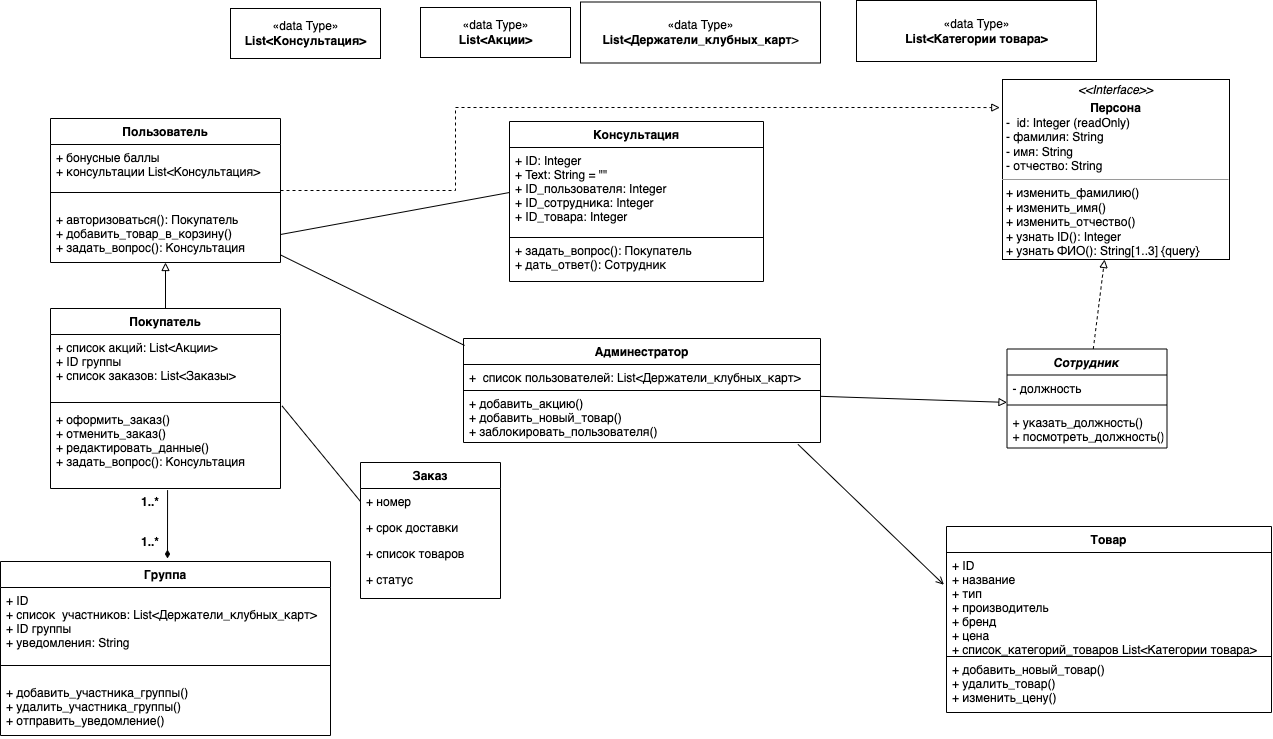

The diagram above was exported from draw.io. Its source (the exported page's mxGraphModel, read from the mxfile embedded in the PNG):
<mxGraphModel dx="3035" dy="1175" grid="0" gridSize="10" guides="1" tooltips="1" connect="1" arrows="1" fold="1" page="0" pageScale="1" pageWidth="827" pageHeight="1169" background="#ffffff" math="0" shadow="0">
  <root>
    <mxCell id="0" />
    <mxCell id="1" parent="0" />
    <mxCell id="dKtH8UE7Do6Lb6X6PcX7-9" value="" style="edgeStyle=orthogonalEdgeStyle;rounded=0;orthogonalLoop=1;jettySize=auto;html=1;endArrow=none;endFill=0;startArrow=block;startFill=0;" parent="1" source="dKtH8UE7Do6Lb6X6PcX7-1" target="dKtH8UE7Do6Lb6X6PcX7-5" edge="1">
      <mxGeometry relative="1" as="geometry" />
    </mxCell>
    <mxCell id="HDNXi8acRzWsFEL4KjE4-13" style="edgeStyle=orthogonalEdgeStyle;rounded=0;orthogonalLoop=1;jettySize=auto;html=1;entryX=-0.012;entryY=0.156;entryDx=0;entryDy=0;entryPerimeter=0;dashed=1;fontFamily=Helvetica;fontSize=12;endArrow=block;endFill=0;" edge="1" parent="1" source="dKtH8UE7Do6Lb6X6PcX7-1" target="HDNXi8acRzWsFEL4KjE4-11">
      <mxGeometry relative="1" as="geometry">
        <Array as="points">
          <mxPoint x="-595" y="192" />
          <mxPoint x="-595" y="109" />
          <mxPoint x="-80" y="109" />
        </Array>
      </mxGeometry>
    </mxCell>
    <mxCell id="dKtH8UE7Do6Lb6X6PcX7-1" value="Пользователь" style="swimlane;fontStyle=1;align=center;verticalAlign=top;childLayout=stackLayout;horizontal=1;startSize=26;horizontalStack=0;resizeParent=1;resizeParentMax=0;resizeLast=0;collapsible=1;marginBottom=0;" parent="1" vertex="1">
      <mxGeometry x="-1000" y="120" width="230" height="144" as="geometry" />
    </mxCell>
    <mxCell id="dKtH8UE7Do6Lb6X6PcX7-2" value="+ бонусные баллы&#10;+ консультации List&lt;Консультация&gt;" style="text;strokeColor=none;fillColor=none;align=left;verticalAlign=top;spacingLeft=4;spacingRight=4;overflow=hidden;rotatable=0;points=[[0,0.5],[1,0.5]];portConstraint=eastwest;" parent="dKtH8UE7Do6Lb6X6PcX7-1" vertex="1">
      <mxGeometry y="26" width="230" height="34" as="geometry" />
    </mxCell>
    <mxCell id="dKtH8UE7Do6Lb6X6PcX7-3" value="" style="line;strokeWidth=1;fillColor=none;align=left;verticalAlign=middle;spacingTop=-1;spacingLeft=3;spacingRight=3;rotatable=0;labelPosition=right;points=[];portConstraint=eastwest;" parent="dKtH8UE7Do6Lb6X6PcX7-1" vertex="1">
      <mxGeometry y="60" width="230" height="28" as="geometry" />
    </mxCell>
    <mxCell id="dKtH8UE7Do6Lb6X6PcX7-4" value="+ авторизоваться(): Покупатель&#10;+ добавить_товар_в_корзину()&#10;+ задать_вопрос(): Консультация" style="text;strokeColor=none;fillColor=none;align=left;verticalAlign=top;spacingLeft=4;spacingRight=4;overflow=hidden;rotatable=0;points=[[0,0.5],[1,0.5]];portConstraint=eastwest;" parent="dKtH8UE7Do6Lb6X6PcX7-1" vertex="1">
      <mxGeometry y="88" width="230" height="56" as="geometry" />
    </mxCell>
    <mxCell id="dKtH8UE7Do6Lb6X6PcX7-16" value="" style="rounded=0;orthogonalLoop=1;jettySize=auto;html=1;startArrow=none;startFill=0;endArrow=diamondThin;endFill=1;exitX=0.509;exitY=1.02;exitDx=0;exitDy=0;exitPerimeter=0;" parent="1" source="dKtH8UE7Do6Lb6X6PcX7-8" edge="1">
      <mxGeometry relative="1" as="geometry">
        <mxPoint x="-970" y="510" as="sourcePoint" />
        <mxPoint x="-883" y="560" as="targetPoint" />
      </mxGeometry>
    </mxCell>
    <mxCell id="dKtH8UE7Do6Lb6X6PcX7-30" style="rounded=0;orthogonalLoop=1;jettySize=auto;html=1;entryX=0;entryY=0.5;entryDx=0;entryDy=0;startArrow=none;startFill=0;endArrow=none;endFill=0;exitX=1.007;exitY=-0.006;exitDx=0;exitDy=0;exitPerimeter=0;" parent="1" source="dKtH8UE7Do6Lb6X6PcX7-8" target="dKtH8UE7Do6Lb6X6PcX7-27" edge="1">
      <mxGeometry relative="1" as="geometry" />
    </mxCell>
    <mxCell id="dKtH8UE7Do6Lb6X6PcX7-5" value="Покупатель" style="swimlane;fontStyle=1;align=center;verticalAlign=top;childLayout=stackLayout;horizontal=1;startSize=26;horizontalStack=0;resizeParent=1;resizeParentMax=0;resizeLast=0;collapsible=1;marginBottom=0;" parent="1" vertex="1">
      <mxGeometry x="-1000" y="310" width="230" height="180" as="geometry" />
    </mxCell>
    <mxCell id="dKtH8UE7Do6Lb6X6PcX7-6" value="+ список акций: List&lt;Акции&gt;&#10;+ ID группы&#10;+ список заказов: List&lt;Заказы&gt;" style="text;strokeColor=none;fillColor=none;align=left;verticalAlign=top;spacingLeft=4;spacingRight=4;overflow=hidden;rotatable=0;points=[[0,0.5],[1,0.5]];portConstraint=eastwest;" parent="dKtH8UE7Do6Lb6X6PcX7-5" vertex="1">
      <mxGeometry y="26" width="230" height="64" as="geometry" />
    </mxCell>
    <mxCell id="dKtH8UE7Do6Lb6X6PcX7-7" value="" style="line;strokeWidth=1;fillColor=none;align=left;verticalAlign=middle;spacingTop=-1;spacingLeft=3;spacingRight=3;rotatable=0;labelPosition=right;points=[];portConstraint=eastwest;" parent="dKtH8UE7Do6Lb6X6PcX7-5" vertex="1">
      <mxGeometry y="90" width="230" height="8" as="geometry" />
    </mxCell>
    <mxCell id="dKtH8UE7Do6Lb6X6PcX7-8" value="+ оформить_заказ()&#10;+ отменить_заказ()&#10;+ редактировать_данные()&#10;+ задать_вопрос(): Консультация" style="text;strokeColor=none;fillColor=none;align=left;verticalAlign=top;spacingLeft=4;spacingRight=4;overflow=hidden;rotatable=0;points=[[0,0.5],[1,0.5]];portConstraint=eastwest;" parent="dKtH8UE7Do6Lb6X6PcX7-5" vertex="1">
      <mxGeometry y="98" width="230" height="82" as="geometry" />
    </mxCell>
    <mxCell id="dKtH8UE7Do6Lb6X6PcX7-10" value="«data Type»&lt;br&gt;&lt;b&gt;List&amp;lt;Консультация&amp;gt;&lt;/b&gt;" style="html=1;" parent="1" vertex="1">
      <mxGeometry x="-820" y="10" width="150" height="50" as="geometry" />
    </mxCell>
    <mxCell id="dKtH8UE7Do6Lb6X6PcX7-11" value="«data Type»&lt;br&gt;&lt;b&gt;List&amp;lt;Акции&amp;gt;&lt;/b&gt;" style="html=1;" parent="1" vertex="1">
      <mxGeometry x="-630" y="9" width="150" height="50" as="geometry" />
    </mxCell>
    <mxCell id="dKtH8UE7Do6Lb6X6PcX7-12" value="Группа" style="swimlane;fontStyle=1;align=center;verticalAlign=top;childLayout=stackLayout;horizontal=1;startSize=26;horizontalStack=0;resizeParent=1;resizeParentMax=0;resizeLast=0;collapsible=1;marginBottom=0;" parent="1" vertex="1">
      <mxGeometry x="-1050" y="563" width="330" height="174" as="geometry" />
    </mxCell>
    <mxCell id="dKtH8UE7Do6Lb6X6PcX7-13" value="+ ID &#10;+ список  участников: List&lt;Держатели_клубных_карт&gt;&#10;+ ID группы&#10;+ уведомления: String" style="text;strokeColor=none;fillColor=none;align=left;verticalAlign=top;spacingLeft=4;spacingRight=4;overflow=hidden;rotatable=0;points=[[0,0.5],[1,0.5]];portConstraint=eastwest;" parent="dKtH8UE7Do6Lb6X6PcX7-12" vertex="1">
      <mxGeometry y="26" width="330" height="64" as="geometry" />
    </mxCell>
    <mxCell id="dKtH8UE7Do6Lb6X6PcX7-14" value="" style="line;strokeWidth=1;fillColor=none;align=left;verticalAlign=middle;spacingTop=-1;spacingLeft=3;spacingRight=3;rotatable=0;labelPosition=right;points=[];portConstraint=eastwest;" parent="dKtH8UE7Do6Lb6X6PcX7-12" vertex="1">
      <mxGeometry y="90" width="330" height="28" as="geometry" />
    </mxCell>
    <mxCell id="dKtH8UE7Do6Lb6X6PcX7-15" value="+ добавить_участника_группы()&#10;+ удалить_участника_группы()&#10;+ отправить_уведомление()" style="text;strokeColor=none;fillColor=none;align=left;verticalAlign=top;spacingLeft=4;spacingRight=4;overflow=hidden;rotatable=0;points=[[0,0.5],[1,0.5]];portConstraint=eastwest;" parent="dKtH8UE7Do6Lb6X6PcX7-12" vertex="1">
      <mxGeometry y="118" width="330" height="56" as="geometry" />
    </mxCell>
    <mxCell id="dKtH8UE7Do6Lb6X6PcX7-17" value="1..*" style="text;align=center;fontStyle=1;verticalAlign=middle;spacingLeft=3;spacingRight=3;strokeColor=none;rotatable=0;points=[[0,0.5],[1,0.5]];portConstraint=eastwest;" parent="1" vertex="1">
      <mxGeometry x="-940" y="490" width="80" height="26" as="geometry" />
    </mxCell>
    <mxCell id="dKtH8UE7Do6Lb6X6PcX7-18" value="1..*" style="text;align=center;fontStyle=1;verticalAlign=middle;spacingLeft=3;spacingRight=3;strokeColor=none;rotatable=0;points=[[0,0.5],[1,0.5]];portConstraint=eastwest;" parent="1" vertex="1">
      <mxGeometry x="-940" y="530" width="80" height="26" as="geometry" />
    </mxCell>
    <mxCell id="dKtH8UE7Do6Lb6X6PcX7-23" value="«data Type»&lt;br&gt;&lt;span style=&quot;text-align: left&quot;&gt;&lt;b&gt;List&amp;lt;Держатели_клубных_карт&lt;/b&gt;&amp;gt;&lt;/span&gt;" style="html=1;" parent="1" vertex="1">
      <mxGeometry x="-470" y="3.5" width="240" height="61" as="geometry" />
    </mxCell>
    <mxCell id="dKtH8UE7Do6Lb6X6PcX7-25" value="Заказ" style="swimlane;fontStyle=1;childLayout=stackLayout;horizontal=1;startSize=26;fillColor=default;horizontalStack=0;resizeParent=1;resizeParentMax=0;resizeLast=0;collapsible=1;marginBottom=0;" parent="1" vertex="1">
      <mxGeometry x="-690" y="464" width="140" height="136" as="geometry" />
    </mxCell>
    <mxCell id="dKtH8UE7Do6Lb6X6PcX7-27" value="+ номер" style="text;strokeColor=none;fillColor=none;align=left;verticalAlign=top;spacingLeft=4;spacingRight=4;overflow=hidden;rotatable=0;points=[[0,0.5],[1,0.5]];portConstraint=eastwest;" parent="dKtH8UE7Do6Lb6X6PcX7-25" vertex="1">
      <mxGeometry y="26" width="140" height="26" as="geometry" />
    </mxCell>
    <mxCell id="dKtH8UE7Do6Lb6X6PcX7-26" value="+ срок доставки" style="text;strokeColor=none;fillColor=none;align=left;verticalAlign=top;spacingLeft=4;spacingRight=4;overflow=hidden;rotatable=0;points=[[0,0.5],[1,0.5]];portConstraint=eastwest;" parent="dKtH8UE7Do6Lb6X6PcX7-25" vertex="1">
      <mxGeometry y="52" width="140" height="26" as="geometry" />
    </mxCell>
    <mxCell id="dKtH8UE7Do6Lb6X6PcX7-29" value="+ список товаров" style="text;strokeColor=none;fillColor=none;align=left;verticalAlign=top;spacingLeft=4;spacingRight=4;overflow=hidden;rotatable=0;points=[[0,0.5],[1,0.5]];portConstraint=eastwest;" parent="dKtH8UE7Do6Lb6X6PcX7-25" vertex="1">
      <mxGeometry y="78" width="140" height="26" as="geometry" />
    </mxCell>
    <mxCell id="dKtH8UE7Do6Lb6X6PcX7-28" value="+ статус" style="text;strokeColor=none;fillColor=none;align=left;verticalAlign=top;spacingLeft=4;spacingRight=4;overflow=hidden;rotatable=0;points=[[0,0.5],[1,0.5]];portConstraint=eastwest;" parent="dKtH8UE7Do6Lb6X6PcX7-25" vertex="1">
      <mxGeometry y="104" width="140" height="32" as="geometry" />
    </mxCell>
    <mxCell id="dKtH8UE7Do6Lb6X6PcX7-38" value="Консультация" style="swimlane;fontStyle=1;childLayout=stackLayout;horizontal=1;startSize=26;fillColor=default;horizontalStack=0;resizeParent=1;resizeParentMax=0;resizeLast=0;collapsible=1;marginBottom=0;" parent="1" vertex="1">
      <mxGeometry x="-541" y="123" width="254" height="160" as="geometry">
        <mxRectangle x="-690" y="160" width="70" height="26" as="alternateBounds" />
      </mxGeometry>
    </mxCell>
    <mxCell id="dKtH8UE7Do6Lb6X6PcX7-39" value="+ ID: Integer&#10;+ Text: String = &quot;&quot;&#10;+ ID_пользователя: Integer&#10;+ ID_сотрудника: Integer&#10;+ ID_товара: Integer" style="text;strokeColor=default;fillColor=none;align=left;verticalAlign=top;spacingLeft=4;spacingRight=4;overflow=hidden;rotatable=0;points=[[0,0.5],[1,0.5]];portConstraint=eastwest;" parent="dKtH8UE7Do6Lb6X6PcX7-38" vertex="1">
      <mxGeometry y="26" width="254" height="90" as="geometry" />
    </mxCell>
    <mxCell id="dKtH8UE7Do6Lb6X6PcX7-42" value="+ задать_вопрос(): Покупатель&#10;+ дать_ответ(): Сотрудник" style="text;strokeColor=none;fillColor=none;align=left;verticalAlign=top;spacingLeft=4;spacingRight=4;overflow=hidden;rotatable=0;points=[[0,0.5],[1,0.5]];portConstraint=eastwest;" parent="dKtH8UE7Do6Lb6X6PcX7-38" vertex="1">
      <mxGeometry y="116" width="254" height="44" as="geometry" />
    </mxCell>
    <mxCell id="dKtH8UE7Do6Lb6X6PcX7-43" style="rounded=0;orthogonalLoop=1;jettySize=auto;html=1;entryX=0;entryY=0.5;entryDx=0;entryDy=0;startArrow=none;startFill=0;endArrow=none;endFill=0;exitX=1;exitY=0.5;exitDx=0;exitDy=0;" parent="1" edge="1" target="dKtH8UE7Do6Lb6X6PcX7-39" source="dKtH8UE7Do6Lb6X6PcX7-4">
      <mxGeometry relative="1" as="geometry">
        <mxPoint x="-770.0000000000001" y="167" as="sourcePoint" />
        <mxPoint x="-630.88" y="183.688" as="targetPoint" />
      </mxGeometry>
    </mxCell>
    <mxCell id="HDNXi8acRzWsFEL4KjE4-10" style="edgeStyle=none;rounded=0;orthogonalLoop=1;jettySize=auto;html=1;fontFamily=Helvetica;fontSize=12;endArrow=block;endFill=0;" edge="1" parent="1" source="rDcv8DTVENLNQJirmlQl-1" target="HDNXi8acRzWsFEL4KjE4-8">
      <mxGeometry relative="1" as="geometry" />
    </mxCell>
    <mxCell id="rDcv8DTVENLNQJirmlQl-1" value="Админестратор" style="swimlane;fontStyle=1;childLayout=stackLayout;horizontal=1;startSize=26;fillColor=default;horizontalStack=0;resizeParent=1;resizeParentMax=0;resizeLast=0;collapsible=1;marginBottom=0;" vertex="1" parent="1">
      <mxGeometry x="-587" y="340" width="357" height="104" as="geometry">
        <mxRectangle x="-690" y="160" width="70" height="26" as="alternateBounds" />
      </mxGeometry>
    </mxCell>
    <mxCell id="rDcv8DTVENLNQJirmlQl-2" value="+  список пользователей: List&lt;Держатели_клубных_карт&gt; " style="text;strokeColor=default;fillColor=none;align=left;verticalAlign=top;spacingLeft=4;spacingRight=4;overflow=hidden;rotatable=0;points=[[0,0.5],[1,0.5]];portConstraint=eastwest;fontStyle=0" vertex="1" parent="rDcv8DTVENLNQJirmlQl-1">
      <mxGeometry y="26" width="357" height="26" as="geometry" />
    </mxCell>
    <mxCell id="rDcv8DTVENLNQJirmlQl-3" value="+ добавить_акцию()&#10;+ добавить_новый_товар()&#10;+ заблокировать_пользователя() " style="text;strokeColor=none;fillColor=none;align=left;verticalAlign=top;spacingLeft=4;spacingRight=4;overflow=hidden;rotatable=0;points=[[0,0.5],[1,0.5]];portConstraint=eastwest;fontFamily=Helvetica;" vertex="1" parent="rDcv8DTVENLNQJirmlQl-1">
      <mxGeometry y="52" width="357" height="52" as="geometry" />
    </mxCell>
    <mxCell id="rDcv8DTVENLNQJirmlQl-4" style="rounded=0;orthogonalLoop=1;jettySize=auto;html=1;startArrow=none;startFill=0;endArrow=none;endFill=0;entryX=0.003;entryY=0.067;entryDx=0;entryDy=0;entryPerimeter=0;" edge="1" parent="1" target="rDcv8DTVENLNQJirmlQl-1">
      <mxGeometry relative="1" as="geometry">
        <mxPoint x="-770" y="256.41562853907135" as="sourcePoint" />
        <mxPoint x="-587.8899371069178" y="322" as="targetPoint" />
      </mxGeometry>
    </mxCell>
    <mxCell id="HDNXi8acRzWsFEL4KjE4-1" value="Товар" style="swimlane;fontStyle=1;childLayout=stackLayout;horizontal=1;startSize=26;fillColor=default;horizontalStack=0;resizeParent=1;resizeParentMax=0;resizeLast=0;collapsible=1;marginBottom=0;" vertex="1" parent="1">
      <mxGeometry x="-104" y="528" width="325" height="186" as="geometry">
        <mxRectangle x="-690" y="160" width="70" height="26" as="alternateBounds" />
      </mxGeometry>
    </mxCell>
    <mxCell id="HDNXi8acRzWsFEL4KjE4-2" value="+ ID&#10;+ название&#10;+ тип&#10;+ производитель&#10;+ бренд&#10;+ цена&#10;+ список_категорий_товаров List&lt;Категории товара&gt;" style="text;strokeColor=default;fillColor=none;align=left;verticalAlign=top;spacingLeft=4;spacingRight=4;overflow=hidden;rotatable=0;points=[[0,0.5],[1,0.5]];portConstraint=eastwest;" vertex="1" parent="HDNXi8acRzWsFEL4KjE4-1">
      <mxGeometry y="26" width="325" height="104" as="geometry" />
    </mxCell>
    <mxCell id="HDNXi8acRzWsFEL4KjE4-3" value="+ добавить_новый_товар()&#10;+ удалить_товар()&#10;+ изменить_цену()" style="text;strokeColor=none;fillColor=none;align=left;verticalAlign=top;spacingLeft=4;spacingRight=4;overflow=hidden;rotatable=0;points=[[0,0.5],[1,0.5]];portConstraint=eastwest;" vertex="1" parent="HDNXi8acRzWsFEL4KjE4-1">
      <mxGeometry y="130" width="325" height="56" as="geometry" />
    </mxCell>
    <mxCell id="HDNXi8acRzWsFEL4KjE4-4" value="«data Type»&lt;br&gt;&lt;span style=&quot;text-align: left&quot;&gt;&lt;b&gt;List&amp;lt;Категории товара&amp;gt;&lt;/b&gt;&lt;/span&gt;" style="html=1;" vertex="1" parent="1">
      <mxGeometry x="-194" y="2" width="240" height="61" as="geometry" />
    </mxCell>
    <mxCell id="HDNXi8acRzWsFEL4KjE4-5" style="rounded=0;orthogonalLoop=1;jettySize=auto;html=1;entryX=-0.008;entryY=0.31;entryDx=0;entryDy=0;entryPerimeter=0;fontFamily=Helvetica;fontSize=12;endArrow=open;endFill=0;exitX=0.937;exitY=1.036;exitDx=0;exitDy=0;exitPerimeter=0;" edge="1" parent="1" source="rDcv8DTVENLNQJirmlQl-3" target="HDNXi8acRzWsFEL4KjE4-2">
      <mxGeometry relative="1" as="geometry" />
    </mxCell>
    <mxCell id="HDNXi8acRzWsFEL4KjE4-12" style="edgeStyle=none;rounded=0;orthogonalLoop=1;jettySize=auto;html=1;fontFamily=Helvetica;fontSize=12;endArrow=block;endFill=0;dashed=1;" edge="1" parent="1" source="HDNXi8acRzWsFEL4KjE4-6" target="HDNXi8acRzWsFEL4KjE4-11">
      <mxGeometry relative="1" as="geometry" />
    </mxCell>
    <mxCell id="HDNXi8acRzWsFEL4KjE4-6" value="Сотрудник" style="swimlane;fontStyle=3;align=center;verticalAlign=top;childLayout=stackLayout;horizontal=1;startSize=26;horizontalStack=0;resizeParent=1;resizeParentMax=0;resizeLast=0;collapsible=1;marginBottom=0;fontFamily=Helvetica;fontSize=12;" vertex="1" parent="1">
      <mxGeometry x="-43.5" y="350.5" width="160" height="99" as="geometry" />
    </mxCell>
    <mxCell id="HDNXi8acRzWsFEL4KjE4-7" value="- должность&#10;" style="text;strokeColor=none;fillColor=none;align=left;verticalAlign=top;spacingLeft=4;spacingRight=4;overflow=hidden;rotatable=0;points=[[0,0.5],[1,0.5]];portConstraint=eastwest;fontFamily=Helvetica;fontSize=12;" vertex="1" parent="HDNXi8acRzWsFEL4KjE4-6">
      <mxGeometry y="26" width="160" height="26" as="geometry" />
    </mxCell>
    <mxCell id="HDNXi8acRzWsFEL4KjE4-8" value="" style="line;strokeWidth=1;fillColor=none;align=left;verticalAlign=middle;spacingTop=-1;spacingLeft=3;spacingRight=3;rotatable=0;labelPosition=right;points=[];portConstraint=eastwest;fontFamily=Helvetica;fontSize=12;" vertex="1" parent="HDNXi8acRzWsFEL4KjE4-6">
      <mxGeometry y="52" width="160" height="8" as="geometry" />
    </mxCell>
    <mxCell id="HDNXi8acRzWsFEL4KjE4-9" value="+ указать_должность()&#10;+ посмотреть_должность()&#10;" style="text;strokeColor=none;fillColor=none;align=left;verticalAlign=top;spacingLeft=4;spacingRight=4;overflow=hidden;rotatable=0;points=[[0,0.5],[1,0.5]];portConstraint=eastwest;fontFamily=Helvetica;fontSize=12;" vertex="1" parent="HDNXi8acRzWsFEL4KjE4-6">
      <mxGeometry y="60" width="160" height="39" as="geometry" />
    </mxCell>
    <mxCell id="HDNXi8acRzWsFEL4KjE4-11" value="&lt;p style=&quot;margin: 0px ; margin-top: 4px ; text-align: center&quot;&gt;&lt;i&gt;&amp;lt;&amp;lt;Interface&amp;gt;&amp;gt;&lt;/i&gt;&lt;br&gt;&lt;/p&gt;&lt;p style=&quot;margin: 0px ; margin-top: 4px ; text-align: center&quot;&gt;&lt;b&gt;Персона&lt;/b&gt;&lt;/p&gt;&lt;p style=&quot;margin: 0px ; margin-left: 4px&quot;&gt;-&amp;nbsp; id: Integer (readOnly)&lt;br&gt;- фамилия: String&lt;/p&gt;&lt;p style=&quot;margin: 0px ; margin-left: 4px&quot;&gt;- имя: String&lt;/p&gt;&lt;p style=&quot;margin: 0px ; margin-left: 4px&quot;&gt;- отчество: String&lt;/p&gt;&lt;hr size=&quot;1&quot;&gt;&lt;p style=&quot;margin: 0px ; margin-left: 4px&quot;&gt;+ изменить_фамилию()&lt;br&gt;+ изменить_имя()&lt;/p&gt;&lt;p style=&quot;margin: 0px ; margin-left: 4px&quot;&gt;+ изменить_отчество()&lt;br&gt;&lt;/p&gt;&lt;p style=&quot;margin: 0px ; margin-left: 4px&quot;&gt;+ узнать ID(): Integer&lt;/p&gt;&lt;p style=&quot;margin: 0px ; margin-left: 4px&quot;&gt;+ узнать ФИО(): String[1..3] {query}&lt;/p&gt;" style="verticalAlign=top;align=left;overflow=fill;fontSize=12;fontFamily=Helvetica;html=1;" vertex="1" parent="1">
      <mxGeometry x="-48" y="81" width="227" height="180" as="geometry" />
    </mxCell>
  </root>
</mxGraphModel>